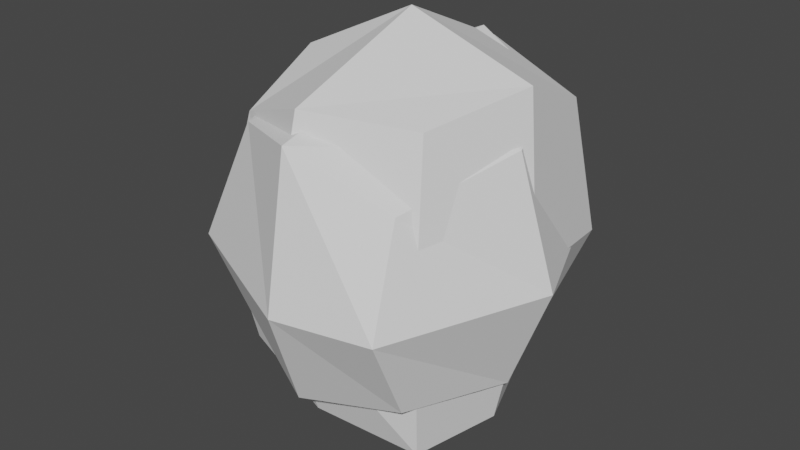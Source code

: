 # Source: gibs.blend  (saved by Blender 3.5.10; exported with 4.5.12 LTS)
import bpy
from mathutils import Matrix  # noqa: F401  (used for matrix-valued properties, if any)

bpy.ops.wm.read_factory_settings(use_empty=True)
scene = bpy.context.scene
scene.name = 'Scene'

# ---- world
world_world = bpy.data.worlds.new('World'); scene.world = world_world
world_world.use_nodes = True; world_world.node_tree.nodes.clear()
_N = world_world.node_tree.nodes; _L = world_world.node_tree.links
n0 = _N.new('ShaderNodeOutputWorld'); n0.name = 'World Output'; n0.location = (300, 300)
n1 = _N.new('ShaderNodeBackground'); n1.name = 'Background'; n1.location = (10, 300)
n1.inputs[0].default_value = (0.05088, 0.05088, 0.05088, 1.0)
_L.new(n1.outputs[0], n0.inputs[0])
n0.is_active_output = True
world_world.color = (0.05088, 0.05088, 0.05088)
world_world.use_sun_shadow = False
world_world.sun_shadow_jitter_overblur = 0.0

# ---- meshes
me_cube_001 = bpy.data.meshes.new('Cube.001')
me_cube_001.from_pydata([(-0.1035, -0.09044, -0.1804), (-0.09924, -0.07989, 0.1409), (-0.07993, 0.08086, -0.1819), (-0.1036, 0.07983, 0.1444), (0.1009, -0.06309, -0.183), (0.08854, -0.07485, 0.1113), (0.0929, 0.1011, -0.163), (0.1124, 0.0878, 0.1385), (-0.0979, -0.1189, -0.01998), (-0.1258, 0.1228, -0.05373), (0.1259, 0.1308, -0.04039), (0.1087, -0.1077, -0.01998), (-0.1221, 0.0, -0.1922), (-0.1242, 0.0, 0.1842), (0.1412, 0.0, -0.1898), (0.1241, 0.0, 0.176), (0.1873, 0.0, 0.0), (-0.1654, 0.0, 0.0), (-2.328e-10, 0.1264, -0.1876), (-2.328e-10, 0.1227, 0.1633), (0.0, -0.1108, -0.2058), (-0.002366, -0.1204, 0.1779), (0.0, -0.1613, -0.01998), (-2.328e-10, 0.1702, 0.004956), (0.0, 0.0, 0.2258), (0.0, 0.0, -0.25)], [], [(17, 13, 3, 9), (23, 19, 7, 10), (16, 15, 5, 11), (22, 21, 1, 8), (25, 14, 4, 20), (24, 13, 1, 21), (20, 22, 8, 0), (14, 16, 11, 4), (18, 23, 10, 6), (12, 17, 9, 2), (0, 8, 17, 12), (6, 10, 16, 14), (19, 3, 13, 24), (18, 6, 14, 25), (10, 7, 15, 16), (8, 1, 13, 17), (2, 18, 25, 12), (7, 19, 24, 15), (2, 9, 23, 18), (4, 11, 22, 20), (15, 24, 21, 5), (12, 25, 20, 0), (11, 5, 21, 22), (9, 3, 19, 23)])
_uv = me_cube_001.uv_layers.new(name='UVMap')
_uv.uv.foreach_set('vector', [0.5, 0.125, 0.625, 0.125, 0.625, 0.25, 0.5, 0.25, 0.5, 0.375, 0.625, 0.375, 0.625, 0.5, 0.5, 0.5, 0.5, 0.625, 0.625, 0.625, 0.625, 0.75, 0.5, 0.75, 0.5, 0.875, 0.625, 0.875, 0.625, 1.0, 0.5, 1.0, 0.25, 0.625, 0.375, 0.625, 0.375, 0.75, 0.25, 0.75, 0.75, 0.625, 0.875, 0.625, 0.875, 0.75, 0.75, 0.75, 0.375, 0.875, 0.5, 0.875, 0.5, 1.0, 0.375, 1.0, 0.375, 0.625, 0.5, 0.625, 0.5, 0.75, 0.375, 0.75, 0.375, 0.375, 0.5, 0.375, 0.5, 0.5, 0.375, 0.5, 0.375, 0.125, 0.5, 0.125, 0.5, 0.25, 0.375, 0.25, 0.375, 0.0, 0.5, 0.0, 0.5, 0.125, 0.375, 0.125, 0.375, 0.5, 0.5, 0.5, 0.5, 0.625, 0.375, 0.625, 0.75, 0.5, 0.875, 0.5, 0.875, 0.625, 0.75, 0.625, 0.25, 0.5, 0.375, 0.5, 0.375, 0.625, 0.25, 0.625, 0.5, 0.5, 0.625, 0.5, 0.625, 0.625, 0.5, 0.625, 0.5, 0.0, 0.625, 0.0, 0.625, 0.125, 0.5, 0.125, 0.125, 0.5, 0.25, 0.5, 0.25, 0.625, 0.125, 0.625, 0.625, 0.5, 0.75, 0.5, 0.75, 0.625, 0.625, 0.625, 0.375, 0.25, 0.5, 0.25, 0.5, 0.375, 0.375, 0.375, 0.375, 0.75, 0.5, 0.75, 0.5, 0.875, 0.375, 0.875, 0.625, 0.625, 0.75, 0.625, 0.75, 0.75, 0.625, 0.75, 0.125, 0.625, 0.25, 0.625, 0.25, 0.75, 0.125, 0.75, 0.5, 0.75, 0.625, 0.75, 0.625, 0.875, 0.5, 0.875, 0.5, 0.25, 0.625, 0.25, 0.625, 0.375, 0.5, 0.375])
me_cube_001.update()
me_cube_002 = bpy.data.meshes.new('Cube.002')
me_cube_002.from_pydata([(-0.1412, -0.1378, -0.1547), (-0.1486, -0.122, 0.1782), (-0.1745, 0.1186, -0.1569), (-0.1551, 0.1171, 0.1671), (0.1436, -0.1354, -0.2217), (0.1326, -0.1145, 0.2188), (0.1236, 0.149, -0.1918), (0.1683, 0.1574, 0.1923), (-0.1465, -0.1805, 0.02227), (-0.1805, 0.1554, -0.05353), (0.1885, 0.1933, -0.008275), (0.1627, -0.1636, 0.02227), (-0.1776, -0.002441, -0.1723), (-0.1512, -0.002441, 0.2391), (0.1712, -0.002441, -0.2226), (0.1857, 0.02591, 0.2483), (0.2229, -0.002441, 0.01849), (-0.2215, -0.002441, 0.03303), (1.874e-05, 0.1867, -0.2286), (1.874e-05, 0.2096, 0.2293), (1.874e-05, -0.1684, -0.1956), (-0.003524, -0.1826, 0.2344), (1.874e-05, -0.244, 0.02227), (1.874e-05, 0.2524, -0.01278), (1.874e-05, 0.02591, 0.3126), (1.874e-05, -0.002441, -0.2751)], [], [(17, 13, 3, 9), (23, 19, 7, 10), (16, 15, 5, 11), (22, 21, 1, 8), (25, 14, 4, 20), (24, 13, 1, 21), (20, 22, 8, 0), (14, 16, 11, 4), (18, 23, 10, 6), (12, 17, 9, 2), (0, 8, 17, 12), (6, 10, 16, 14), (19, 3, 13, 24), (18, 6, 14, 25), (10, 7, 15, 16), (8, 1, 13, 17), (2, 18, 25, 12), (7, 19, 24, 15), (2, 9, 23, 18), (4, 11, 22, 20), (15, 24, 21, 5), (12, 25, 20, 0), (11, 5, 21, 22), (9, 3, 19, 23)])
_uv = me_cube_002.uv_layers.new(name='UVMap')
_uv.uv.foreach_set('vector', [0.5, 0.125, 0.625, 0.125, 0.625, 0.25, 0.5, 0.25, 0.5, 0.375, 0.625, 0.375, 0.625, 0.5, 0.5, 0.5, 0.5, 0.625, 0.625, 0.625, 0.625, 0.75, 0.5, 0.75, 0.5, 0.875, 0.625, 0.875, 0.625, 1.0, 0.5, 1.0, 0.25, 0.625, 0.375, 0.625, 0.375, 0.75, 0.25, 0.75, 0.75, 0.625, 0.875, 0.625, 0.875, 0.75, 0.75, 0.75, 0.375, 0.875, 0.5, 0.875, 0.5, 1.0, 0.375, 1.0, 0.375, 0.625, 0.5, 0.625, 0.5, 0.75, 0.375, 0.75, 0.375, 0.375, 0.5, 0.375, 0.5, 0.5, 0.375, 0.5, 0.375, 0.125, 0.5, 0.125, 0.5, 0.25, 0.375, 0.25, 0.375, 0.0, 0.5, 0.0, 0.5, 0.125, 0.375, 0.125, 0.375, 0.5, 0.5, 0.5, 0.5, 0.625, 0.375, 0.625, 0.75, 0.5, 0.875, 0.5, 0.875, 0.625, 0.75, 0.625, 0.25, 0.5, 0.375, 0.5, 0.375, 0.625, 0.25, 0.625, 0.5, 0.5, 0.625, 0.5, 0.625, 0.625, 0.5, 0.625, 0.5, 0.0, 0.625, 0.0, 0.625, 0.125, 0.5, 0.125, 0.125, 0.5, 0.25, 0.5, 0.25, 0.625, 0.125, 0.625, 0.625, 0.5, 0.75, 0.5, 0.75, 0.625, 0.625, 0.625, 0.375, 0.25, 0.5, 0.25, 0.5, 0.375, 0.375, 0.375, 0.375, 0.75, 0.5, 0.75, 0.5, 0.875, 0.375, 0.875, 0.625, 0.625, 0.75, 0.625, 0.75, 0.75, 0.625, 0.75, 0.125, 0.625, 0.25, 0.625, 0.25, 0.75, 0.125, 0.75, 0.5, 0.75, 0.625, 0.75, 0.625, 0.875, 0.5, 0.875, 0.5, 0.25, 0.625, 0.25, 0.625, 0.375, 0.5, 0.375])
me_cube_002.update()
me_cube_003 = bpy.data.meshes.new('Cube.003')
me_cube_003.from_pydata([(-0.131, -0.1338, -0.151), (-0.1257, -0.1464, 0.1769), (-0.1152, 0.1405, -0.204), (-0.1602, 0.1178, 0.1525), (0.1473, -0.1708, -0.1332), (0.1292, -0.1604, 0.1275), (0.1154, 0.09708, -0.1973), (0.143, 0.149, 0.1909), (-0.1836, -0.002397, -0.2194), (-0.1794, -0.002397, 0.1825), (0.1905, -0.002397, -0.159), (0.193, -0.002397, 0.1772), (-0.2011, -0.1641, -0.001453), (-0.1561, 0.1544, 0.04455), (0.1749, 0.1807, -0.001453), (0.1586, -0.2365, -0.001453), (0.25, -0.002397, -0.001453), (-0.2326, -0.002397, -0.001453), (0.0, 0.1405, -0.25), (0.0, 0.1825, 0.25), (0.0, -0.203, -0.1598), (0.006555, -0.2164, 0.2019), (0.0, -0.002397, 0.25), (0.0, -0.002397, -0.25), (0.02106, -0.2674, -0.001453), (0.0, 0.25, -0.001453)], [], [(17, 9, 3, 13), (25, 19, 7, 14), (16, 11, 5, 15), (24, 21, 1, 12), (23, 10, 4, 20), (22, 9, 1, 21), (19, 3, 9, 22), (18, 6, 10, 23), (14, 7, 11, 16), (12, 1, 9, 17), (0, 12, 17, 8), (6, 14, 16, 10), (20, 24, 12, 0), (10, 16, 15, 4), (18, 25, 14, 6), (8, 17, 13, 2), (2, 13, 25, 18), (4, 15, 24, 20), (2, 18, 23, 8), (7, 19, 22, 11), (11, 22, 21, 5), (8, 23, 20, 0), (15, 5, 21, 24), (13, 3, 19, 25)])
_uv = me_cube_003.uv_layers.new(name='UVMap')
_uv.uv.foreach_set('vector', [0.4993, 0.1238, 0.625, 0.1238, 0.625, 0.25, 0.4993, 0.25, 0.4993, 0.375, 0.625, 0.375, 0.625, 0.5, 0.4993, 0.5, 0.4993, 0.6262, 0.625, 0.6262, 0.625, 0.75, 0.4993, 0.75, 0.4993, 0.875, 0.625, 0.875, 0.625, 1.0, 0.4993, 1.0, 0.25, 0.6262, 0.375, 0.6262, 0.375, 0.75, 0.25, 0.75, 0.75, 0.6262, 0.875, 0.6262, 0.875, 0.75, 0.75, 0.75, 0.75, 0.5, 0.875, 0.5, 0.875, 0.6262, 0.75, 0.6262, 0.25, 0.5, 0.375, 0.5, 0.375, 0.6262, 0.25, 0.6262, 0.4993, 0.5, 0.625, 0.5, 0.625, 0.6262, 0.4993, 0.6262, 0.4993, 0.0, 0.625, 0.0, 0.625, 0.1238, 0.4993, 0.1238, 0.375, 0.0, 0.4993, 0.0, 0.4993, 0.1238, 0.375, 0.1238, 0.375, 0.5, 0.4993, 0.5, 0.4993, 0.6262, 0.375, 0.6262, 0.375, 0.875, 0.4993, 0.875, 0.4993, 1.0, 0.375, 1.0, 0.375, 0.6262, 0.4993, 0.6262, 0.4993, 0.75, 0.375, 0.75, 0.375, 0.375, 0.4993, 0.375, 0.4993, 0.5, 0.375, 0.5, 0.375, 0.1238, 0.4993, 0.1238, 0.4993, 0.25, 0.375, 0.25, 0.375, 0.25, 0.4993, 0.25, 0.4993, 0.375, 0.375, 0.375, 0.375, 0.75, 0.4993, 0.75, 0.4993, 0.875, 0.375, 0.875, 0.125, 0.5, 0.25, 0.5, 0.25, 0.6262, 0.125, 0.6262, 0.625, 0.5, 0.75, 0.5, 0.75, 0.6262, 0.625, 0.6262, 0.625, 0.6262, 0.75, 0.6262, 0.75, 0.75, 0.625, 0.75, 0.125, 0.6262, 0.25, 0.6262, 0.25, 0.75, 0.125, 0.75, 0.4993, 0.75, 0.625, 0.75, 0.625, 0.875, 0.4993, 0.875, 0.4993, 0.25, 0.625, 0.25, 0.625, 0.375, 0.4993, 0.375])
me_cube_003.update()

# ---- objects
ob_gib_001 = bpy.data.objects.new('Gib.001', me_cube_001)
ob_gib_002 = bpy.data.objects.new('Gib.002', me_cube_002)
ob_gib_003 = bpy.data.objects.new('Gib.003', me_cube_003)

# ---- transforms, parenting, visibility, modifiers, constraints
ob_gib_001.location = (0.0, 0.0, 0.0)
ob_gib_002.location = (0.0, 0.0, 0.0)
ob_gib_003.location = (0.0, 0.0, 0.0)

# ---- collection membership
scene.collection.objects.link(ob_gib_001)
scene.collection.objects.link(ob_gib_002)
scene.collection.objects.link(ob_gib_003)

# ---- scene / render settings (as saved in the file)
scene.frame_start = 1; scene.frame_end = 250; scene.frame_set(1)
scene.render.engine = 'BLENDER_EEVEE_NEXT'
scene.cycles.sampling_pattern = 'TABULATED_SOBOL'
scene.view_settings.view_transform = 'Filmic'
bpy.context.view_layer.update()

# ---- added for rendering (the .blend has no active camera and no usable light): camera, sun
cam_auto = bpy.data.cameras.new('AutoCamera')
cam_auto.lens = 50.0
cam_auto.sensor_width = 36.0
cam_auto.clip_end = 1000.0
ob_auto_camera = bpy.data.objects.new('AutoCamera', cam_auto)
scene.collection.objects.link(ob_auto_camera)
ob_auto_camera.location = (0.860924, -1.03017, 0.700511)
ob_auto_camera.rotation_euler = (1.09748, -7.21219e-08, 0.694738)
scene.camera = ob_auto_camera
light_auto_sun = bpy.data.lights.new('AutoSun', 'SUN')
light_auto_sun.energy = 3.0
light_auto_sun.angle = 0.0523599
ob_auto_sun = bpy.data.objects.new('AutoSun', light_auto_sun)
scene.collection.objects.link(ob_auto_sun)
ob_auto_sun.rotation_euler = (0.872665, 0.174533, 0.523599)
bpy.context.view_layer.update()
